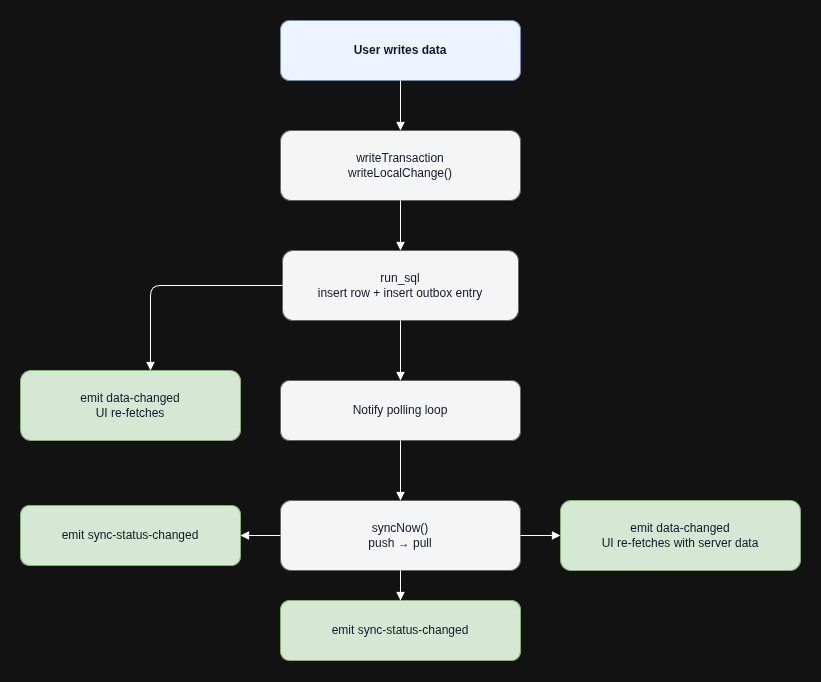

The diagram above was exported from draw.io. Its source (the exported page's mxGraphModel, read from the mxfile embedded in the PNG):
<mxGraphModel dx="1318" dy="849" grid="1" gridSize="10" guides="1" tooltips="1" connect="1" arrows="1" fold="1" page="1" pageScale="1" pageWidth="1100" pageHeight="900" math="0" shadow="0">
  <root>
    <mxCell id="0" />
    <mxCell id="1" parent="0" />
    <mxCell id="2" parent="1" style="rounded=1;whiteSpace=wrap;html=1;fillColor=#eef4ff;strokeColor=#6c8ebf;fontStyle=1;fontColor=#0f172a;" value="User writes data" vertex="1">
      <mxGeometry height="60" width="240" x="280" y="20" as="geometry" />
    </mxCell>
    <mxCell id="3" parent="1" style="rounded=1;whiteSpace=wrap;html=1;fillColor=#f5f5f5;strokeColor=#666666;fontColor=#0f172a;" value="writeTransaction&#10;writeLocalChange()" vertex="1">
      <mxGeometry height="70" width="240" x="280" y="130" as="geometry" />
    </mxCell>
    <mxCell id="4" parent="1" style="rounded=1;whiteSpace=wrap;html=1;fillColor=#f5f5f5;strokeColor=#666666;fontColor=#0f172a;" value="run_sql&#10;insert row + insert outbox entry" vertex="1">
      <mxGeometry height="70" width="236" x="282" y="250" as="geometry" />
    </mxCell>
    <mxCell id="5" parent="1" style="rounded=1;whiteSpace=wrap;html=1;fillColor=#d5e8d4;strokeColor=#82b366;fontColor=#0f172a;" value="emit data-changed&#10;UI re-fetches" vertex="1">
      <mxGeometry height="70" width="220" x="20" y="370" as="geometry" />
    </mxCell>
    <mxCell id="6" parent="1" style="rounded=1;whiteSpace=wrap;html=1;fillColor=#f5f5f5;strokeColor=#666666;fontColor=#0f172a;" value="Notify polling loop" vertex="1">
      <mxGeometry height="60" width="240" x="280" y="380" as="geometry" />
    </mxCell>
    <mxCell id="7" parent="1" style="rounded=1;whiteSpace=wrap;html=1;fillColor=#f5f5f5;strokeColor=#666666;fontColor=#0f172a;" value="syncNow()&#10;push → pull" vertex="1">
      <mxGeometry height="70" width="240" x="280" y="500" as="geometry" />
    </mxCell>
    <mxCell id="8" parent="1" style="rounded=1;whiteSpace=wrap;html=1;fillColor=#d5e8d4;strokeColor=#82b366;fontColor=#0f172a;" value="emit sync-status-changed" vertex="1">
      <mxGeometry height="60" width="220" x="20" y="505" as="geometry" />
    </mxCell>
    <mxCell id="9" parent="1" style="rounded=1;whiteSpace=wrap;html=1;fillColor=#d5e8d4;strokeColor=#82b366;fontColor=#0f172a;" value="emit data-changed&#10;UI re-fetches with server data" vertex="1">
      <mxGeometry height="70" width="240" x="560" y="500" as="geometry" />
    </mxCell>
    <mxCell id="10" parent="1" style="rounded=1;whiteSpace=wrap;html=1;fillColor=#d5e8d4;strokeColor=#82b366;fontColor=#0f172a;" value="emit sync-status-changed" vertex="1">
      <mxGeometry height="60" width="240" x="280" y="600" as="geometry" />
    </mxCell>
    <mxCell id="11" edge="1" parent="1" source="2" style="edgeStyle=orthogonalEdgeStyle;rounded=1;orthogonalLoop=1;jettySize=auto;html=1;endArrow=block;" target="3" value="">
      <mxGeometry relative="1" as="geometry" />
    </mxCell>
    <mxCell id="12" edge="1" parent="1" source="3" style="edgeStyle=orthogonalEdgeStyle;rounded=1;orthogonalLoop=1;jettySize=auto;html=1;endArrow=block;" target="4" value="">
      <mxGeometry relative="1" as="geometry" />
    </mxCell>
    <mxCell id="13" edge="1" parent="1" source="4" style="edgeStyle=orthogonalEdgeStyle;rounded=1;orthogonalLoop=1;jettySize=auto;html=1;endArrow=block;exitX=0;exitY=0.5;exitDx=0;exitDy=0;" target="5" value="">
      <mxGeometry relative="1" as="geometry">
        <Array as="points">
          <mxPoint x="150" y="285" />
          <mxPoint x="150" y="405" />
        </Array>
      </mxGeometry>
    </mxCell>
    <mxCell id="14" edge="1" parent="1" source="4" style="edgeStyle=orthogonalEdgeStyle;rounded=1;orthogonalLoop=1;jettySize=auto;html=1;endArrow=block;" target="6" value="">
      <mxGeometry relative="1" as="geometry" />
    </mxCell>
    <mxCell id="15" edge="1" parent="1" source="6" style="edgeStyle=orthogonalEdgeStyle;rounded=1;orthogonalLoop=1;jettySize=auto;html=1;endArrow=block;" target="7" value="">
      <mxGeometry relative="1" as="geometry" />
    </mxCell>
    <mxCell id="16" edge="1" parent="1" source="7" style="edgeStyle=orthogonalEdgeStyle;rounded=1;orthogonalLoop=1;jettySize=auto;html=1;endArrow=block;exitX=0;exitY=0.5;exitDx=0;exitDy=0;" target="8" value="">
      <mxGeometry relative="1" as="geometry">
        <Array as="points">
          <mxPoint x="150" y="535" />
          <mxPoint x="150" y="560" />
        </Array>
      </mxGeometry>
    </mxCell>
    <mxCell id="17" edge="1" parent="1" source="7" style="edgeStyle=orthogonalEdgeStyle;rounded=1;orthogonalLoop=1;jettySize=auto;html=1;endArrow=block;exitX=1;exitY=0.5;exitDx=0;exitDy=0;" target="9" value="">
      <mxGeometry relative="1" as="geometry">
        <Array as="points">
          <mxPoint x="680" y="535" />
          <mxPoint x="680" y="565" />
        </Array>
      </mxGeometry>
    </mxCell>
    <mxCell id="18" edge="1" parent="1" source="7" style="edgeStyle=orthogonalEdgeStyle;rounded=1;orthogonalLoop=1;jettySize=auto;html=1;endArrow=block;" target="10" value="">
      <mxGeometry relative="1" as="geometry" />
    </mxCell>
  </root>
</mxGraphModel>